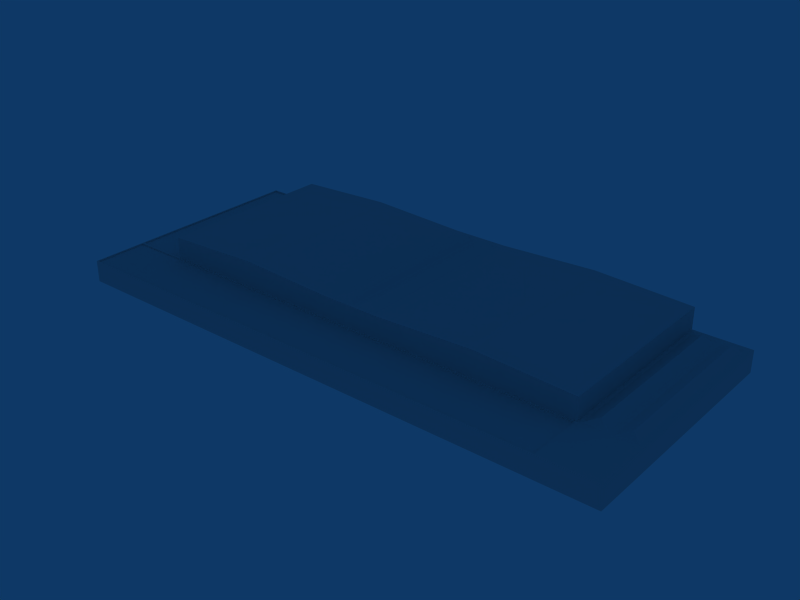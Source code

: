 # Source: ebbr_building_ref_049.blend  (saved by Blender 2.79.0; exported with 4.5.12 LTS)
import bpy
from mathutils import Matrix  # noqa: F401  (used for matrix-valued properties, if any)

bpy.ops.wm.read_factory_settings(use_empty=True)
scene = bpy.context.scene
scene.name = 'Scene'

# ---- collections
col_collection_1 = bpy.data.collections.new('Collection 1'); scene.collection.children.link(col_collection_1)
col_collection_2 = bpy.data.collections.new('Collection 2'); scene.collection.children.link(col_collection_2)

# ---- materials (node trees are filled in below, after node groups)
mat_door = bpy.data.materials.new('Door')
mat_door.alpha_threshold = 0.0
mat_door.roughness = 0.5
mat_material = bpy.data.materials.new('Material')
mat_material.alpha_threshold = 0.0
mat_material.roughness = 0.5

# ---- material node trees

# ---- world
world_world = bpy.data.worlds.new('World'); scene.world = world_world
world_world.color = (0.05656, 0.2208, 0.4)
world_world.use_sun_shadow = False
world_world.sun_shadow_jitter_overblur = 0.0
world_world.cycles.sampling_method = 'NONE'
world_world.cycles.sample_map_resolution = 256

# ---- meshes
me_cube_028 = bpy.data.meshes.new('Cube.028')
me_cube_028.from_pydata([(46.24, 34.47, -1.0), (46.24, 34.47, 8.0), (46.24, 34.67, 8.0), (46.24, 34.67, -1.0), (50.49, 34.47, -1.0), (50.49, 34.47, 8.0), (50.49, 34.67, 8.0), (50.49, 34.67, -1.0)], [], [(0, 4, 5, 1), (6, 2, 1, 5), (7, 3, 2, 6), (7, 6, 5, 4), (0, 1, 2, 3)])
_uv = me_cube_028.uv_layers.new(name='UVTex')
_uv.uv.foreach_set('vector', [0.0, 0.007812, 0.5, 0.007812, 0.5, 1.0, 0.0, 1.0, 0.03906, 0.08594, 0.4688, 0.08594, 0.4688, 0.1172, 0.03906, 0.1172, 0.0, 0.007812, 0.5, 0.007812, 0.5, 1.0, 0.0, 1.0, 0.03906, 0.08594, 0.4688, 0.08594, 0.4688, 0.1172, 0.03906, 0.1172, 0.03906, 0.08594, 0.4688, 0.08594, 0.4688, 0.1172, 0.03906, 0.1172])
me_cube_028.materials.append(mat_door)
me_cube_028.use_remesh_preserve_volume = False
me_cube_028.use_remesh_preserve_attributes = False
me_cube_028.use_mirror_vertex_groups = False
me_cube_028.update()
me_cube_027 = bpy.data.meshes.new('Cube.027')
me_cube_027.from_pydata([(46.24, 34.47, -1.0), (46.24, 34.47, 8.0), (46.24, 34.67, 8.0), (46.24, 34.67, -1.0), (50.49, 34.47, -1.0), (50.49, 34.47, 8.0), (50.49, 34.67, 8.0), (50.49, 34.67, -1.0)], [], [(0, 4, 5, 1), (6, 2, 1, 5), (7, 3, 2, 6), (7, 6, 5, 4), (0, 1, 2, 3)])
_uv = me_cube_027.uv_layers.new(name='UVTex')
_uv.uv.foreach_set('vector', [0.0, 0.007812, 0.5, 0.007812, 0.5, 1.0, 0.0, 1.0, 0.03906, 0.08594, 0.4688, 0.08594, 0.4688, 0.1172, 0.03906, 0.1172, 0.0, 0.007812, 0.5, 0.007812, 0.5, 1.0, 0.0, 1.0, 0.03906, 0.08594, 0.4688, 0.08594, 0.4688, 0.1172, 0.03906, 0.1172, 0.03906, 0.08594, 0.4688, 0.08594, 0.4688, 0.1172, 0.03906, 0.1172])
me_cube_027.materials.append(mat_door)
me_cube_027.use_remesh_preserve_volume = False
me_cube_027.use_remesh_preserve_attributes = False
me_cube_027.use_mirror_vertex_groups = False
me_cube_027.update()
me_cube_003 = bpy.data.meshes.new('Cube.003')
me_cube_003.from_pydata([(-61.99, 20.0, -6.0), (-61.99, -20.0, -6.0), (-66.99, -20.0, -6.0), (-66.99, 20.0, -6.0), (-64.49, 18.0, -5.0), (-64.49, -20.0, -5.0), (-55.74, 20.0, -6.0), (-55.74, -20.0, -6.0), (-60.74, -20.0, -6.0), (-60.74, 20.0, -6.0), (-58.24, 18.0, -5.0), (-58.24, -20.0, -5.0), (2.5, 20.0, -1.0), (2.5, -20.0, -1.0), (-2.5, -20.0, -1.0), (-2.5, 20.0, -1.0), (7.153e-07, 18.0, 0.0), (-1.192e-06, -20.0, 0.0), (-3.392, 20.0, -1.0), (-3.392, -20.0, -1.0), (-8.392, -20.0, -1.0), (-8.392, 20.0, -1.0), (-5.892, 18.0, -9.537e-07), (-5.892, -20.0, -9.537e-07)], [], [(0, 4, 5, 1), (1, 5, 2), (2, 5, 4, 3), (4, 0, 3), (6, 10, 11, 7), (7, 11, 8), (8, 11, 10, 9), (10, 6, 9), (12, 16, 17, 13), (13, 17, 14), (14, 17, 16, 15), (16, 12, 15), (18, 22, 23, 19), (19, 23, 20), (20, 23, 22, 21), (22, 18, 21)])
_uv = me_cube_003.uv_layers.new(name='UVTex')
_uv.uv.foreach_set('vector', [0.2969, 0.04688, 0.4531, 0.04688, 0.4531, 0.2031, 0.2969, 0.2031, 0.2969, 0.04688, 0.4531, 0.04688, 0.4531, 0.2031, 0.2969, 0.04688, 0.4531, 0.04688, 0.4531, 0.2031, 0.2969, 0.2031, 0.2969, 0.04688, 0.4531, 0.04688, 0.4531, 0.2031, 0.2969, 0.04688, 0.4531, 0.04688, 0.4531, 0.2031, 0.2969, 0.2031, 0.2969, 0.04688, 0.4531, 0.04688, 0.4531, 0.2031, 0.2969, 0.04688, 0.4531, 0.04688, 0.4531, 0.2031, 0.2969, 0.2031, 0.2969, 0.04688, 0.4531, 0.04688, 0.4531, 0.2031, 0.2969, 0.04688, 0.4531, 0.04688, 0.4531, 0.2031, 0.2969, 0.2031, 0.2969, 0.04688, 0.4531, 0.04688, 0.4531, 0.2031, 0.2969, 0.04688, 0.4531, 0.04688, 0.4531, 0.2031, 0.2969, 0.2031, 0.2969, 0.04688, 0.4531, 0.04688, 0.4531, 0.2031, 0.2969, 0.04688, 0.4531, 0.04688, 0.4531, 0.2031, 0.2969, 0.2031, 0.2969, 0.04688, 0.4531, 0.04688, 0.4531, 0.2031, 0.2969, 0.04688, 0.4531, 0.04688, 0.4531, 0.2031, 0.2969, 0.2031, 0.2969, 0.04688, 0.4531, 0.04688, 0.4531, 0.2031])
me_cube_003.materials.append(mat_material)
me_cube_003.use_remesh_preserve_volume = False
me_cube_003.use_remesh_preserve_attributes = False
me_cube_003.use_mirror_vertex_groups = False
me_cube_003.update()
me_cube_023 = bpy.data.meshes.new('Cube.023')
me_cube_023.from_pydata([(12.27, 34.47, -1.0), (16.52, 34.47, -1.0), (12.27, 34.47, 8.0), (16.52, 34.47, 8.0), (12.27, 34.67, 8.0), (16.52, 34.67, 8.0), (12.27, 34.67, -1.0), (16.52, 34.67, -1.0)], [], [(0, 1, 3, 2), (5, 4, 2, 3), (7, 6, 4, 5), (0, 2, 4, 6), (1, 7, 5, 3)])
_uv = me_cube_023.uv_layers.new(name='UVTex')
_uv.uv.foreach_set('vector', [0.0, 0.007812, 0.5, 0.007812, 0.5, 1.0, 0.0, 1.0, 0.03906, 0.08594, 0.4688, 0.08594, 0.4688, 0.1172, 0.03906, 0.1172, 0.0, 0.007812, 0.5, 0.007812, 0.5, 1.0, 0.0, 1.0, 0.03906, 0.08594, 0.4688, 0.08594, 0.4688, 0.1172, 0.03906, 0.1172, 0.03906, 0.08594, 0.4688, 0.08594, 0.4688, 0.1172, 0.03906, 0.1172])
me_cube_023.materials.append(mat_door)
me_cube_023.use_remesh_preserve_volume = False
me_cube_023.use_remesh_preserve_attributes = False
me_cube_023.use_mirror_vertex_groups = False
me_cube_023.update()
me_cube_022 = bpy.data.meshes.new('Cube.022')
me_cube_022.from_pydata([(16.52, 34.47, -1.0), (20.77, 34.47, -1.0), (16.52, 34.47, 8.0), (20.77, 34.47, 8.0), (16.52, 34.67, 8.0), (20.77, 34.67, 8.0), (16.52, 34.67, -1.0), (20.77, 34.67, -1.0)], [], [(0, 1, 3, 2), (5, 4, 2, 3), (7, 6, 4, 5), (0, 2, 4, 6), (1, 7, 5, 3)])
_uv = me_cube_022.uv_layers.new(name='UVTex')
_uv.uv.foreach_set('vector', [0.0, 0.007812, 0.5, 0.007812, 0.5, 1.0, 0.0, 1.0, 0.03906, 0.08594, 0.4688, 0.08594, 0.4688, 0.1172, 0.03906, 0.1172, 0.0, 0.007812, 0.5, 0.007812, 0.5, 1.0, 0.0, 1.0, 0.03906, 0.08594, 0.4688, 0.08594, 0.4688, 0.1172, 0.03906, 0.1172, 0.03906, 0.08594, 0.4688, 0.08594, 0.4688, 0.1172, 0.03906, 0.1172])
me_cube_022.materials.append(mat_door)
me_cube_022.use_remesh_preserve_volume = False
me_cube_022.use_remesh_preserve_attributes = False
me_cube_022.use_mirror_vertex_groups = False
me_cube_022.update()
me_cube_021 = bpy.data.meshes.new('Cube.021')
me_cube_021.from_pydata([(20.77, 34.47, -1.0), (25.01, 34.47, -1.0), (20.77, 34.47, 8.0), (25.01, 34.47, 8.0), (20.77, 34.67, 8.0), (25.01, 34.67, 8.0), (20.77, 34.67, -1.0), (25.01, 34.67, -1.0)], [], [(0, 1, 3, 2), (5, 4, 2, 3), (7, 6, 4, 5), (0, 2, 4, 6), (1, 7, 5, 3)])
_uv = me_cube_021.uv_layers.new(name='UVTex')
_uv.uv.foreach_set('vector', [0.0, 0.007812, 0.5, 0.007812, 0.5, 1.0, 0.0, 1.0, 0.03906, 0.08594, 0.4688, 0.08594, 0.4688, 0.1172, 0.03906, 0.1172, 0.0, 0.007812, 0.5, 0.007812, 0.5, 1.0, 0.0, 1.0, 0.03906, 0.08594, 0.4688, 0.08594, 0.4688, 0.1172, 0.03906, 0.1172, 0.03906, 0.08594, 0.4688, 0.08594, 0.4688, 0.1172, 0.03906, 0.1172])
me_cube_021.materials.append(mat_door)
me_cube_021.use_remesh_preserve_volume = False
me_cube_021.use_remesh_preserve_attributes = False
me_cube_021.use_mirror_vertex_groups = False
me_cube_021.update()
me_cube_020 = bpy.data.meshes.new('Cube.020')
me_cube_020.from_pydata([(25.01, 34.47, -1.0), (29.26, 34.47, -1.0), (25.01, 34.47, 8.0), (29.26, 34.47, 8.0), (25.01, 34.67, 8.0), (29.26, 34.67, 8.0), (25.01, 34.67, -1.0), (29.26, 34.67, -1.0)], [], [(0, 1, 3, 2), (5, 4, 2, 3), (7, 6, 4, 5), (0, 2, 4, 6), (1, 7, 5, 3)])
_uv = me_cube_020.uv_layers.new(name='UVTex')
_uv.uv.foreach_set('vector', [0.0, 0.007812, 0.5, 0.007812, 0.5, 1.0, 0.0, 1.0, 0.03906, 0.08594, 0.4688, 0.08594, 0.4688, 0.1172, 0.03906, 0.1172, 0.0, 0.007812, 0.5, 0.007812, 0.5, 1.0, 0.0, 1.0, 0.03906, 0.08594, 0.4688, 0.08594, 0.4688, 0.1172, 0.03906, 0.1172, 0.03906, 0.08594, 0.4688, 0.08594, 0.4688, 0.1172, 0.03906, 0.1172])
me_cube_020.materials.append(mat_door)
me_cube_020.use_remesh_preserve_volume = False
me_cube_020.use_remesh_preserve_attributes = False
me_cube_020.use_mirror_vertex_groups = False
me_cube_020.update()
me_cube_019 = bpy.data.meshes.new('Cube.019')
me_cube_019.from_pydata([(29.26, 34.47, -1.0), (33.5, 34.47, -1.0), (29.26, 34.47, 8.0), (33.5, 34.47, 8.0), (29.26, 34.67, 8.0), (33.5, 34.67, 8.0), (29.26, 34.67, -1.0), (33.5, 34.67, -1.0)], [], [(0, 1, 3, 2), (5, 4, 2, 3), (7, 6, 4, 5), (0, 2, 4, 6), (1, 7, 5, 3)])
_uv = me_cube_019.uv_layers.new(name='UVTex')
_uv.uv.foreach_set('vector', [0.0, 0.007812, 0.5, 0.007812, 0.5, 1.0, 0.0, 1.0, 0.03906, 0.08594, 0.4688, 0.08594, 0.4688, 0.1172, 0.03906, 0.1172, 0.0, 0.007812, 0.5, 0.007812, 0.5, 1.0, 0.0, 1.0, 0.03906, 0.08594, 0.4688, 0.08594, 0.4688, 0.1172, 0.03906, 0.1172, 0.03906, 0.08594, 0.4688, 0.08594, 0.4688, 0.1172, 0.03906, 0.1172])
me_cube_019.materials.append(mat_door)
me_cube_019.use_remesh_preserve_volume = False
me_cube_019.use_remesh_preserve_attributes = False
me_cube_019.use_mirror_vertex_groups = False
me_cube_019.update()
me_cube_018 = bpy.data.meshes.new('Cube.018')
me_cube_018.from_pydata([(33.5, 34.47, -1.0), (37.75, 34.47, -1.0), (33.5, 34.47, 8.0), (37.75, 34.47, 8.0), (33.5, 34.67, 8.0), (37.75, 34.67, 8.0), (33.5, 34.67, -1.0), (37.75, 34.67, -1.0)], [], [(0, 1, 3, 2), (5, 4, 2, 3), (7, 6, 4, 5), (0, 2, 4, 6), (1, 7, 5, 3)])
_uv = me_cube_018.uv_layers.new(name='UVTex')
_uv.uv.foreach_set('vector', [0.0, 0.007812, 0.5, 0.007812, 0.5, 1.0, 0.0, 1.0, 0.03906, 0.08594, 0.4688, 0.08594, 0.4688, 0.1172, 0.03906, 0.1172, 0.0, 0.007812, 0.5, 0.007812, 0.5, 1.0, 0.0, 1.0, 0.03906, 0.08594, 0.4688, 0.08594, 0.4688, 0.1172, 0.03906, 0.1172, 0.03906, 0.08594, 0.4688, 0.08594, 0.4688, 0.1172, 0.03906, 0.1172])
me_cube_018.materials.append(mat_door)
me_cube_018.use_remesh_preserve_volume = False
me_cube_018.use_remesh_preserve_attributes = False
me_cube_018.use_mirror_vertex_groups = False
me_cube_018.update()
me_cube_017 = bpy.data.meshes.new('Cube.017')
me_cube_017.from_pydata([(37.75, 34.47, -1.0), (42.0, 34.47, -1.0), (37.75, 34.47, 8.0), (42.0, 34.47, 8.0), (37.75, 34.67, 8.0), (42.0, 34.67, 8.0), (37.75, 34.67, -1.0), (42.0, 34.67, -1.0)], [], [(0, 1, 3, 2), (5, 4, 2, 3), (7, 6, 4, 5), (0, 2, 4, 6), (1, 7, 5, 3)])
_uv = me_cube_017.uv_layers.new(name='UVTex')
_uv.uv.foreach_set('vector', [0.0, 0.007812, 0.5, 0.007812, 0.5, 1.0, 0.0, 1.0, 0.03906, 0.08594, 0.4688, 0.08594, 0.4688, 0.1172, 0.03906, 0.1172, 0.0, 0.007812, 0.5, 0.007812, 0.5, 1.0, 0.0, 1.0, 0.03906, 0.08594, 0.4688, 0.08594, 0.4688, 0.1172, 0.03906, 0.1172, 0.03906, 0.08594, 0.4688, 0.08594, 0.4688, 0.1172, 0.03906, 0.1172])
me_cube_017.materials.append(mat_door)
me_cube_017.use_remesh_preserve_volume = False
me_cube_017.use_remesh_preserve_attributes = False
me_cube_017.use_mirror_vertex_groups = False
me_cube_017.update()
me_cube_016 = bpy.data.meshes.new('Cube.016')
me_cube_016.from_pydata([(42.0, 34.47, -1.0), (46.24, 34.47, -1.0), (42.0, 34.47, 8.0), (46.24, 34.47, 8.0), (42.0, 34.67, 8.0), (46.24, 34.67, 8.0), (42.0, 34.67, -1.0), (46.24, 34.67, -1.0)], [], [(0, 1, 3, 2), (5, 4, 2, 3), (7, 6, 4, 5), (0, 2, 4, 6), (1, 7, 5, 3)])
_uv = me_cube_016.uv_layers.new(name='UVTex')
_uv.uv.foreach_set('vector', [0.0, 0.007812, 0.5, 0.007812, 0.5, 1.0, 0.0, 1.0, 0.03906, 0.08594, 0.4688, 0.08594, 0.4688, 0.1172, 0.03906, 0.1172, 0.0, 0.007812, 0.5, 0.007812, 0.5, 1.0, 0.0, 1.0, 0.03906, 0.08594, 0.4688, 0.08594, 0.4688, 0.1172, 0.03906, 0.1172, 0.03906, 0.08594, 0.4688, 0.08594, 0.4688, 0.1172, 0.03906, 0.1172])
me_cube_016.materials.append(mat_door)
me_cube_016.use_remesh_preserve_volume = False
me_cube_016.use_remesh_preserve_attributes = False
me_cube_016.use_mirror_vertex_groups = False
me_cube_016.update()
me_cube_015 = bpy.data.meshes.new('Cube.015')
me_cube_015.from_pydata([(46.24, 34.47, -1.0), (46.24, 34.47, 8.0), (46.24, 34.67, 8.0), (46.24, 34.67, -1.0), (50.49, 34.47, -1.0), (50.49, 34.47, 8.0), (50.49, 34.67, 8.0), (50.49, 34.67, -1.0)], [], [(0, 4, 5, 1), (6, 2, 1, 5), (7, 3, 2, 6), (7, 6, 5, 4), (0, 1, 2, 3)])
_uv = me_cube_015.uv_layers.new(name='UVTex')
_uv.uv.foreach_set('vector', [0.0, 0.007812, 0.5, 0.007812, 0.5, 1.0, 0.0, 1.0, 0.03906, 0.08594, 0.4688, 0.08594, 0.4688, 0.1172, 0.03906, 0.1172, 0.0, 0.007812, 0.5, 0.007812, 0.5, 1.0, 0.0, 1.0, 0.03906, 0.08594, 0.4688, 0.08594, 0.4688, 0.1172, 0.03906, 0.1172, 0.03906, 0.08594, 0.4688, 0.08594, 0.4688, 0.1172, 0.03906, 0.1172])
me_cube_015.materials.append(mat_door)
me_cube_015.use_remesh_preserve_volume = False
me_cube_015.use_remesh_preserve_attributes = False
me_cube_015.use_mirror_vertex_groups = False
me_cube_015.update()
me_cube_012 = bpy.data.meshes.new('Cube.012')
me_cube_012.from_pydata([(46.24, 34.47, -1.0), (46.24, 34.47, 8.0), (46.24, 34.67, 8.0), (46.24, 34.67, -1.0), (50.49, 34.47, -1.0), (50.49, 34.47, 8.0), (50.49, 34.67, 8.0), (50.49, 34.67, -1.0)], [], [(0, 4, 5, 1), (6, 2, 1, 5), (7, 3, 2, 6), (7, 6, 5, 4), (0, 1, 2, 3)])
_uv = me_cube_012.uv_layers.new(name='UVTex')
_uv.uv.foreach_set('vector', [0.5, 0.007812, 1.0, 0.007812, 1.0, 1.0, 0.5, 1.0, 0.5469, 0.08594, 0.9766, 0.08594, 0.9766, 0.1172, 0.5469, 0.1172, 0.5, 0.007812, 1.0, 0.007812, 1.0, 1.0, 0.5, 1.0, 0.5469, 0.08594, 0.9766, 0.08594, 0.9766, 0.1172, 0.5469, 0.1172, 0.5469, 0.08594, 0.9766, 0.08594, 0.9766, 0.1172, 0.5469, 0.1172])
me_cube_012.materials.append(mat_door)
me_cube_012.use_remesh_preserve_volume = False
me_cube_012.use_remesh_preserve_attributes = False
me_cube_012.use_mirror_vertex_groups = False
me_cube_012.update()
me_cube_011 = bpy.data.meshes.new('Cube.011')
me_cube_011.from_pydata([(42.0, 34.47, -1.0), (46.24, 34.47, -1.0), (42.0, 34.47, 8.0), (46.24, 34.47, 8.0), (42.0, 34.67, 8.0), (46.24, 34.67, 8.0), (42.0, 34.67, -1.0), (46.24, 34.67, -1.0)], [], [(0, 1, 3, 2), (5, 4, 2, 3), (7, 6, 4, 5), (0, 2, 4, 6), (1, 7, 5, 3)])
_uv = me_cube_011.uv_layers.new(name='UVTex')
_uv.uv.foreach_set('vector', [0.5, 0.007812, 1.0, 0.007812, 1.0, 1.0, 0.5, 1.0, 0.5391, 0.08594, 0.9688, 0.08594, 0.9688, 0.1172, 0.5391, 0.1172, 0.5, 0.007812, 1.0, 0.007812, 1.0, 1.0, 0.5, 1.0, 0.5391, 0.08594, 0.9688, 0.08594, 0.9688, 0.1172, 0.5391, 0.1172, 0.5391, 0.08594, 0.9688, 0.08594, 0.9688, 0.1172, 0.5391, 0.1172])
me_cube_011.materials.append(mat_door)
me_cube_011.use_remesh_preserve_volume = False
me_cube_011.use_remesh_preserve_attributes = False
me_cube_011.use_mirror_vertex_groups = False
me_cube_011.update()
me_cube_010 = bpy.data.meshes.new('Cube.010')
me_cube_010.from_pydata([(37.75, 34.47, -1.0), (42.0, 34.47, -1.0), (37.75, 34.47, 8.0), (42.0, 34.47, 8.0), (37.75, 34.67, 8.0), (42.0, 34.67, 8.0), (37.75, 34.67, -1.0), (42.0, 34.67, -1.0)], [], [(0, 1, 3, 2), (5, 4, 2, 3), (7, 6, 4, 5), (0, 2, 4, 6), (1, 7, 5, 3)])
_uv = me_cube_010.uv_layers.new(name='UVTex')
_uv.uv.foreach_set('vector', [0.5, 0.007812, 1.0, 0.007812, 1.0, 1.0, 0.5, 1.0, 0.5469, 0.08594, 0.9766, 0.08594, 0.9766, 0.1172, 0.5469, 0.1172, 0.5, 0.007812, 1.0, 0.007812, 1.0, 1.0, 0.5, 1.0, 0.5469, 0.08594, 0.9766, 0.08594, 0.9766, 0.1172, 0.5469, 0.1172, 0.5469, 0.08594, 0.9766, 0.08594, 0.9766, 0.1172, 0.5469, 0.1172])
me_cube_010.materials.append(mat_door)
me_cube_010.use_remesh_preserve_volume = False
me_cube_010.use_remesh_preserve_attributes = False
me_cube_010.use_mirror_vertex_groups = False
me_cube_010.update()
me_cube_009 = bpy.data.meshes.new('Cube.009')
me_cube_009.from_pydata([(33.5, 34.47, -1.0), (37.75, 34.47, -1.0), (33.5, 34.47, 8.0), (37.75, 34.47, 8.0), (33.5, 34.67, 8.0), (37.75, 34.67, 8.0), (33.5, 34.67, -1.0), (37.75, 34.67, -1.0)], [], [(0, 1, 3, 2), (5, 4, 2, 3), (7, 6, 4, 5), (0, 2, 4, 6), (1, 7, 5, 3)])
_uv = me_cube_009.uv_layers.new(name='UVTex')
_uv.uv.foreach_set('vector', [0.5, 0.007812, 1.0, 0.007812, 1.0, 1.0, 0.5, 1.0, 0.5469, 0.08594, 0.9766, 0.08594, 0.9766, 0.1172, 0.5469, 0.1172, 0.5, 0.007812, 1.0, 0.007812, 1.0, 1.0, 0.5, 1.0, 0.5469, 0.08594, 0.9766, 0.08594, 0.9766, 0.1172, 0.5469, 0.1172, 0.5469, 0.08594, 0.9766, 0.08594, 0.9766, 0.1172, 0.5469, 0.1172])
me_cube_009.materials.append(mat_door)
me_cube_009.use_remesh_preserve_volume = False
me_cube_009.use_remesh_preserve_attributes = False
me_cube_009.use_mirror_vertex_groups = False
me_cube_009.update()
me_cube_008 = bpy.data.meshes.new('Cube.008')
me_cube_008.from_pydata([(29.26, 34.47, -1.0), (33.5, 34.47, -1.0), (29.26, 34.47, 8.0), (33.5, 34.47, 8.0), (29.26, 34.67, 8.0), (33.5, 34.67, 8.0), (29.26, 34.67, -1.0), (33.5, 34.67, -1.0)], [], [(0, 1, 3, 2), (5, 4, 2, 3), (7, 6, 4, 5), (0, 2, 4, 6), (1, 7, 5, 3)])
_uv = me_cube_008.uv_layers.new(name='UVTex')
_uv.uv.foreach_set('vector', [0.0, 0.007812, 0.5, 0.007812, 0.5, 1.0, 0.0, 1.0, 0.03906, 0.08594, 0.4688, 0.08594, 0.4688, 0.1172, 0.03906, 0.1172, 0.0, 0.007812, 0.5, 0.007812, 0.5, 1.0, 0.0, 1.0, 0.03906, 0.08594, 0.4688, 0.08594, 0.4688, 0.1172, 0.03906, 0.1172, 0.03906, 0.08594, 0.4688, 0.08594, 0.4688, 0.1172, 0.03906, 0.1172])
me_cube_008.materials.append(mat_door)
me_cube_008.use_remesh_preserve_volume = False
me_cube_008.use_remesh_preserve_attributes = False
me_cube_008.use_mirror_vertex_groups = False
me_cube_008.update()
me_cube_007 = bpy.data.meshes.new('Cube.007')
me_cube_007.from_pydata([(25.01, 34.47, -1.0), (29.26, 34.47, -1.0), (25.01, 34.47, 8.0), (29.26, 34.47, 8.0), (25.01, 34.67, 8.0), (29.26, 34.67, 8.0), (25.01, 34.67, -1.0), (29.26, 34.67, -1.0)], [], [(0, 1, 3, 2), (5, 4, 2, 3), (7, 6, 4, 5), (0, 2, 4, 6), (1, 7, 5, 3)])
_uv = me_cube_007.uv_layers.new(name='UVTex')
_uv.uv.foreach_set('vector', [0.0, 0.007812, 0.5, 0.007812, 0.5, 1.0, 0.0, 1.0, 0.03906, 0.08594, 0.4688, 0.08594, 0.4688, 0.1172, 0.03906, 0.1172, 0.0, 0.007812, 0.5, 0.007812, 0.5, 1.0, 0.0, 1.0, 0.03906, 0.08594, 0.4688, 0.08594, 0.4688, 0.1172, 0.03906, 0.1172, 0.03906, 0.08594, 0.4688, 0.08594, 0.4688, 0.1172, 0.03906, 0.1172])
me_cube_007.materials.append(mat_door)
me_cube_007.use_remesh_preserve_volume = False
me_cube_007.use_remesh_preserve_attributes = False
me_cube_007.use_mirror_vertex_groups = False
me_cube_007.update()
me_cube_006 = bpy.data.meshes.new('Cube.006')
me_cube_006.from_pydata([(20.77, 34.47, -1.0), (25.01, 34.47, -1.0), (20.77, 34.47, 8.0), (25.01, 34.47, 8.0), (20.77, 34.67, 8.0), (25.01, 34.67, 8.0), (20.77, 34.67, -1.0), (25.01, 34.67, -1.0)], [], [(0, 1, 3, 2), (5, 4, 2, 3), (7, 6, 4, 5), (0, 2, 4, 6), (1, 7, 5, 3)])
_uv = me_cube_006.uv_layers.new(name='UVTex')
_uv.uv.foreach_set('vector', [0.0, 0.007812, 0.5, 0.007812, 0.5, 1.0, 0.0, 1.0, 0.03906, 0.08594, 0.4688, 0.08594, 0.4688, 0.1172, 0.03906, 0.1172, 0.0, 0.007812, 0.5, 0.007812, 0.5, 1.0, 0.0, 1.0, 0.03906, 0.08594, 0.4688, 0.08594, 0.4688, 0.1172, 0.03906, 0.1172, 0.03906, 0.08594, 0.4688, 0.08594, 0.4688, 0.1172, 0.03906, 0.1172])
me_cube_006.materials.append(mat_door)
me_cube_006.use_remesh_preserve_volume = False
me_cube_006.use_remesh_preserve_attributes = False
me_cube_006.use_mirror_vertex_groups = False
me_cube_006.update()
me_cube_005 = bpy.data.meshes.new('Cube.005')
me_cube_005.from_pydata([(16.52, 34.47, -1.0), (20.77, 34.47, -1.0), (16.52, 34.47, 8.0), (20.77, 34.47, 8.0), (16.52, 34.67, 8.0), (20.77, 34.67, 8.0), (16.52, 34.67, -1.0), (20.77, 34.67, -1.0)], [], [(0, 1, 3, 2), (5, 4, 2, 3), (7, 6, 4, 5), (0, 2, 4, 6), (1, 7, 5, 3)])
_uv = me_cube_005.uv_layers.new(name='UVTex')
_uv.uv.foreach_set('vector', [0.0, 0.007812, 0.5, 0.007812, 0.5, 1.0, 0.0, 1.0, 0.03906, 0.08594, 0.4688, 0.08594, 0.4688, 0.1172, 0.03906, 0.1172, 0.0, 0.007812, 0.5, 0.007812, 0.5, 1.0, 0.0, 1.0, 0.03906, 0.08594, 0.4688, 0.08594, 0.4688, 0.1172, 0.03906, 0.1172, 0.03906, 0.08594, 0.4688, 0.08594, 0.4688, 0.1172, 0.03906, 0.1172])
me_cube_005.materials.append(mat_door)
me_cube_005.use_remesh_preserve_volume = False
me_cube_005.use_remesh_preserve_attributes = False
me_cube_005.use_mirror_vertex_groups = False
me_cube_005.update()
me_cube_004 = bpy.data.meshes.new('Cube.004')
me_cube_004.from_pydata([(12.27, 34.47, -1.0), (16.52, 34.47, -1.0), (12.27, 34.47, 8.0), (16.52, 34.47, 8.0), (12.27, 34.67, 8.0), (16.52, 34.67, 8.0), (12.27, 34.67, -1.0), (16.52, 34.67, -1.0)], [], [(0, 1, 3, 2), (5, 4, 2, 3), (7, 6, 4, 5), (0, 2, 4, 6), (1, 7, 5, 3)])
_uv = me_cube_004.uv_layers.new(name='UVTex')
_uv.uv.foreach_set('vector', [0.0, 0.007812, 0.5, 0.007812, 0.5, 1.0, 0.0, 1.0, 0.03906, 0.08594, 0.4688, 0.08594, 0.4688, 0.1172, 0.03906, 0.1172, 0.0, 0.007812, 0.5, 0.007812, 0.5, 1.0, 0.0, 1.0, 0.03906, 0.08594, 0.4688, 0.08594, 0.4688, 0.1172, 0.03906, 0.1172, 0.03906, 0.08594, 0.4688, 0.08594, 0.4688, 0.1172, 0.03906, 0.1172])
me_cube_004.materials.append(mat_door)
me_cube_004.use_remesh_preserve_volume = False
me_cube_004.use_remesh_preserve_attributes = False
me_cube_004.use_mirror_vertex_groups = False
me_cube_004.update()
me_cube_001 = bpy.data.meshes.new('Cube.001')
me_cube_001.from_pydata([(-52.01, 34.67, 9.0), (-52.01, 34.67, 8.0), (-52.01, 34.67, -1.0), (-6.51, 34.67, -1.0), (-50.49, 34.67, 9.0), (-8.026, 34.67, 9.0), (-50.49, 34.67, 8.0), (-8.026, 34.67, 8.0), (-50.49, 34.67, -1.0), (-8.026, 34.67, -1.0), (-50.49, 33.37, 8.0), (-8.026, 33.37, 8.0), (-50.49, 33.37, -1.0), (-8.026, 33.37, -1.0), (6.51, 34.67, 9.0), (6.51, 34.67, 8.0), (6.51, 34.67, -1.0), (52.01, 34.67, 9.0), (52.01, 34.67, 8.0), (52.01, 34.67, -1.0), (8.026, 34.67, 9.0), (50.49, 34.67, 9.0), (8.026, 34.67, 8.0), (50.49, 34.67, 8.0), (8.026, 34.67, -1.0), (50.49, 34.67, -1.0), (8.026, 33.37, 8.0), (50.49, 33.37, 8.0), (8.026, 33.37, -1.0), (50.49, 33.37, -1.0), (-6.51, 34.67, 9.0), (-6.51, 34.67, 8.0), (-5.425, 34.67, 9.0), (5.425, 34.67, 9.0), (5.425, 34.67, 8.0), (-5.425, 34.67, 8.0), (5.425, 34.67, -1.0), (-5.425, 34.67, -1.0), (5.425, 33.37, -1.0), (5.425, 33.37, 8.0), (-5.425, 33.37, -1.0), (-5.425, 33.37, 8.0), (-65.01, 34.67, -1.0), (65.01, 34.67, -1.0), (65.01, -21.33, -1.0), (-65.01, -21.33, -1.0), (-65.01, 34.67, 4.0), (65.01, 34.67, 4.0), (65.01, -21.33, 4.0), (-65.01, -21.33, 4.0), (52.01, -21.33, -1.0), (-52.01, -21.33, -1.0), (-52.01, 34.67, 4.0), (52.01, 34.67, 4.0), (52.01, -21.33, 4.0), (-52.01, -21.33, 4.0), (65.01, -8.333, -1.0), (-65.01, -8.333, -1.0), (65.01, -8.333, 4.0), (-65.01, -8.333, 4.0), (-52.01, -8.333, 4.0), (52.01, -8.333, 4.0), (-52.01, -8.333, 9.0), (52.01, -8.333, 9.0), (6.51, -21.33, -1.0), (-6.51, -21.33, -1.0), (6.51, -21.33, 4.0), (-6.51, -21.33, 4.0), (-6.51, -8.333, 4.0), (6.51, -8.333, 4.0), (-6.51, -8.333, 9.0), (6.51, -8.333, 9.0), (29.26, -21.33, -1.0), (29.26, -21.33, 4.0), (29.26, -8.333, 4.0), (29.26, -8.333, 9.0), (29.26, 34.67, 9.0), (29.26, 34.67, 10.0), (29.26, -8.333, 10.0), (-29.26, -21.33, -1.0), (-29.26, -21.33, 4.0), (-29.26, -8.333, 4.0), (-29.26, -8.333, 9.0), (-29.26, 34.67, 9.0), (-29.26, 34.67, 10.0), (-29.26, -8.333, 10.0), (-64.71, -8.044, 4.0), (-52.3, -8.044, 4.0), (-52.3, 34.38, 4.0), (-64.71, 34.38, 4.0), (-52.3, 34.38, 3.7), (-64.71, 34.38, 3.7), (-64.71, -8.044, 3.7), (-52.3, -8.044, 3.7), (-6.524, -8.636, 4.0), (-29.16, -8.636, 4.0), (-51.79, -8.636, 4.0), (-6.524, -21.03, 4.0), (-29.16, -21.03, 4.0), (-51.79, -21.03, 4.0), (6.43, -8.636, 4.0), (29.06, -8.636, 4.0), (51.7, -8.636, 4.0), (6.43, -21.03, 4.0), (29.06, -21.03, 4.0), (51.7, -21.03, 4.0), (-64.73, -8.636, 4.0), (-64.73, -21.03, 4.0), (-64.73, -21.03, 3.7), (-51.79, -21.03, 3.7), (-64.73, -8.636, 3.7), (51.7, -21.03, 3.7), (51.7, -8.636, 3.7), (-51.79, -8.636, 3.7), (-6.524, -21.03, 3.7), (6.43, -21.03, 3.7), (-6.524, -8.636, 3.7), (6.43, -8.636, 3.7), (29.06, -21.03, 3.7), (29.06, -8.636, 3.7), (-29.16, -21.03, 3.7), (-29.16, -8.636, 3.7)], [], [(0, 4, 6, 1), (4, 5, 7, 6), (5, 30, 31, 7), (1, 6, 8, 2), (7, 31, 3, 9), (6, 7, 11, 10), (8, 6, 10, 12), (7, 9, 13, 11), (14, 20, 22, 15), (20, 21, 23, 22), (21, 17, 18, 23), (15, 22, 24, 16), (23, 18, 19, 25), (22, 23, 27, 26), (24, 22, 26, 28), (23, 25, 29, 27), (30, 32, 35, 31), (32, 33, 34, 35), (33, 14, 15, 34), (31, 35, 37, 3), (34, 15, 16, 36), (34, 36, 38, 39), (37, 35, 41, 40), (35, 34, 39, 41), (41, 39, 38, 40), (2, 42, 46, 52), (53, 47, 43, 19), (48, 54, 50, 44), (55, 49, 45, 51), (47, 58, 56, 43), (58, 48, 44, 56), (42, 57, 59, 46), (57, 45, 49, 59), (48, 58, 61, 54), (58, 47, 53, 61), (61, 53, 17, 63), (62, 0, 52, 60), (66, 67, 65, 64), (68, 69, 71, 70), (14, 30, 70, 71), (54, 73, 72, 50), (73, 66, 64, 72), (69, 74, 75, 71), (74, 61, 63, 75), (17, 76, 77), (76, 14, 77), (71, 75, 78), (75, 63, 78), (17, 77, 78, 63), (77, 14, 71, 78), (67, 80, 79, 65), (80, 55, 51, 79), (60, 81, 82, 62), (81, 68, 70, 82), (30, 83, 84), (83, 0, 84), (62, 82, 85), (82, 70, 85), (30, 84, 85, 70), (84, 0, 62, 85), (59, 60, 87, 86), (60, 52, 88, 87), (46, 59, 86, 89), (52, 46, 89, 88), (88, 89, 91, 90), (89, 86, 92, 91), (87, 88, 90, 93), (86, 87, 93, 92), (93, 90, 91, 92), (68, 81, 95, 94), (81, 60, 96, 95), (80, 67, 97, 98), (55, 80, 98, 99), (74, 69, 100, 101), (61, 74, 101, 102), (66, 73, 104, 103), (73, 54, 105, 104), (69, 68, 94, 100), (67, 66, 103, 97), (60, 59, 106, 96), (54, 61, 102, 105), (59, 49, 107, 106), (49, 55, 99, 107), (107, 99, 109, 108), (106, 107, 108, 110), (105, 102, 112, 111), (96, 106, 110, 113), (97, 103, 115, 114), (100, 94, 116, 117), (104, 105, 111, 118), (103, 104, 118, 115), (102, 101, 119, 112), (101, 100, 117, 119), (99, 98, 120, 109), (98, 97, 114, 120), (95, 96, 113, 121), (94, 95, 121, 116), (109, 113, 110, 108), (117, 116, 114, 115), (112, 119, 118, 111), (119, 117, 115, 118), (116, 121, 120, 114), (121, 113, 109, 120)])
_uv = me_cube_001.uv_layers.new(name='UVTex')
_uv.uv.foreach_set('vector', [0.03125, 0.03125, 0.2188, 0.03125, 0.2188, 0.2188, 0.03125, 0.2188, 0.03125, 0.03125, 0.2188, 0.03125, 0.2188, 0.2188, 0.03125, 0.2188, 0.03125, 0.03125, 0.2188, 0.03125, 0.2188, 0.2188, 0.03125, 0.2188, 0.03125, 0.03125, 0.2188, 0.03125, 0.2188, 0.2188, 0.03125, 0.2188, 0.03125, 0.03125, 0.2188, 0.03125, 0.2188, 0.2188, 0.03125, 0.2188, 0.03125, 0.03125, 0.2188, 0.03125, 0.2188, 0.2188, 0.03125, 0.2188, 0.03125, 0.03125, 0.2188, 0.03125, 0.2188, 0.2188, 0.03125, 0.2188, 0.03125, 0.03125, 0.2188, 0.03125, 0.2188, 0.2188, 0.03125, 0.2188, 0.03125, 0.03125, 0.2188, 0.03125, 0.2188, 0.2188, 0.03125, 0.2188, 0.03125, 0.03125, 0.2188, 0.03125, 0.2188, 0.2188, 0.03125, 0.2188, 0.03125, 0.03125, 0.2188, 0.03125, 0.2188, 0.2188, 0.03125, 0.2188, 0.03125, 0.03125, 0.2188, 0.03125, 0.2188, 0.2188, 0.03125, 0.2188, 0.03125, 0.03125, 0.2188, 0.03125, 0.2188, 0.2188, 0.03125, 0.2188, 0.03125, 0.03125, 0.2188, 0.03125, 0.2188, 0.2188, 0.03125, 0.2188, 0.03125, 0.03125, 0.2188, 0.03125, 0.2188, 0.2188, 0.03125, 0.2188, 0.03125, 0.03125, 0.2188, 0.03125, 0.2188, 0.2188, 0.03125, 0.2188, 0.03125, 0.03125, 0.2188, 0.03125, 0.2188, 0.2188, 0.03125, 0.2188, 0.03125, 0.03125, 0.2188, 0.03125, 0.2188, 0.2188, 0.03125, 0.2188, 0.03125, 0.03125, 0.2188, 0.03125, 0.2188, 0.2188, 0.03125, 0.2188, 0.03125, 0.03125, 0.2188, 0.03125, 0.2188, 0.2188, 0.03125, 0.2188, 0.03125, 0.03125, 0.2188, 0.03125, 0.2188, 0.2188, 0.03125, 0.2188, 0.03125, 0.03125, 0.2188, 0.03125, 0.2188, 0.2188, 0.03125, 0.2188, 0.03125, 0.03125, 0.2188, 0.03125, 0.2188, 0.2188, 0.03125, 0.2188, 0.03125, 0.03125, 0.2188, 0.03125, 0.2188, 0.2188, 0.03125, 0.2188, 0.03125, 0.7812, 0.2188, 0.7812, 0.2188, 0.9688, 0.03125, 0.9688, 0.03125, 0.7812, 0.2188, 0.7812, 0.2188, 0.9688, 0.03125, 0.9688, 0.03125, 0.7812, 0.2188, 0.7812, 0.2188, 0.9688, 0.03125, 0.9688, 0.03125, 0.7812, 0.2188, 0.7812, 0.2188, 0.9688, 0.03125, 0.9688, 0.03125, 0.7812, 0.2188, 0.7812, 0.2188, 0.9688, 0.03125, 0.9688, 0.03125, 0.7812, 0.2188, 0.7812, 0.2188, 0.9688, 0.03125, 0.9688, 0.03125, 0.7812, 0.2188, 0.7812, 0.2188, 0.9688, 0.03125, 0.9688, 0.03125, 0.7812, 0.2188, 0.7812, 0.2188, 0.9688, 0.03125, 0.9688, 0.03125, 0.7812, 0.2188, 0.7812, 0.2188, 0.9688, 0.03125, 0.9688, 0.5469, 0.2812, 0.7344, 0.2812, 0.7344, 0.4688, 0.5469, 0.4688, 0.5469, 0.2812, 0.7344, 0.2812, 0.7344, 0.4688, 0.5469, 0.4688, 0.03125, 0.7812, 0.2188, 0.7812, 0.2188, 0.9688, 0.03125, 0.9688, 0.2188, 0.9688, 0.03125, 0.9688, 0.03125, 0.7812, 0.2188, 0.7812, 0.03125, 0.7812, 0.2188, 0.7812, 0.2188, 0.9688, 0.03125, 0.9688, 0.03125, 0.7812, 0.2188, 0.7812, 0.2188, 0.9688, 0.03125, 0.9688, 0.5469, 0.2812, 0.7344, 0.2812, 0.7344, 0.4688, 0.5469, 0.4688, 0.03125, 0.7812, 0.2188, 0.7812, 0.2188, 0.9688, 0.03125, 0.9688, 0.03125, 0.7812, 0.2188, 0.7812, 0.2188, 0.9688, 0.03125, 0.9688, 0.03125, 0.7812, 0.2188, 0.7812, 0.2188, 0.9688, 0.03125, 0.9688, 0.03125, 0.7812, 0.2188, 0.7812, 0.2188, 0.9688, 0.03125, 0.9688, 0.03125, 0.03125, 0.2188, 0.03125, 0.2188, 0.2188, 0.03125, 0.03125, 0.2188, 0.03125, 0.2188, 0.2188, 0.03125, 0.7812, 0.2188, 0.7812, 0.2188, 0.9688, 0.03125, 0.7812, 0.2188, 0.7812, 0.2188, 0.9688, 0.5469, 0.2812, 0.7344, 0.2812, 0.7344, 0.4688, 0.5469, 0.4688, 0.5469, 0.2812, 0.7344, 0.2812, 0.7344, 0.4688, 0.5469, 0.4688, 0.03125, 0.7812, 0.2188, 0.7812, 0.2188, 0.9688, 0.03125, 0.9688, 0.03125, 0.7812, 0.2188, 0.7812, 0.2188, 0.9688, 0.03125, 0.9688, 0.03125, 0.7812, 0.2188, 0.7812, 0.2188, 0.9688, 0.03125, 0.9688, 0.03125, 0.7812, 0.2188, 0.7812, 0.2188, 0.9688, 0.03125, 0.9688, 0.03125, 0.03125, 0.2188, 0.03125, 0.2188, 0.2188, 0.03125, 0.03125, 0.2188, 0.03125, 0.2188, 0.2188, 0.03125, 0.7812, 0.2188, 0.7812, 0.2188, 0.9688, 0.03125, 0.7812, 0.2188, 0.7812, 0.2188, 0.9688, 0.5469, 0.2812, 0.7344, 0.2812, 0.7344, 0.4688, 0.5469, 0.4688, 0.5469, 0.2812, 0.7344, 0.2812, 0.7344, 0.4688, 0.5469, 0.4688, 0.03125, 0.7812, 0.2188, 0.7812, 0.2188, 0.9688, 0.03125, 0.9688, 0.03125, 0.7812, 0.2188, 0.7812, 0.2188, 0.9688, 0.03125, 0.9688, 0.03125, 0.7812, 0.2188, 0.7812, 0.2188, 0.9688, 0.03125, 0.9688, 0.03125, 0.7812, 0.2188, 0.7812, 0.2188, 0.9688, 0.03125, 0.9688, 0.03125, 0.7812, 0.2188, 0.7812, 0.2188, 0.9688, 0.03125, 0.9688, 0.03125, 0.7812, 0.2188, 0.7812, 0.2188, 0.9688, 0.03125, 0.9688, 0.5469, 0.2812, 0.7344, 0.2812, 0.7344, 0.4688, 0.5469, 0.4688, 0.03125, 0.7812, 0.2188, 0.7812, 0.2188, 0.9688, 0.03125, 0.9688, 0.5469, 0.2812, 0.7344, 0.2812, 0.7344, 0.4688, 0.5469, 0.4688, 0.03125, 0.7812, 0.2188, 0.7812, 0.2188, 0.9688, 0.03125, 0.9688, 0.03125, 0.7812, 0.2188, 0.7812, 0.2188, 0.9688, 0.03125, 0.9688, 0.03125, 0.7812, 0.2188, 0.7812, 0.2188, 0.9688, 0.03125, 0.9688, 0.03125, 0.7812, 0.2188, 0.7812, 0.2188, 0.9688, 0.03125, 0.9688, 0.03125, 0.7812, 0.2188, 0.7812, 0.2188, 0.9688, 0.03125, 0.9688, 0.03125, 0.7812, 0.2188, 0.7812, 0.2188, 0.9688, 0.03125, 0.9688, 0.03125, 0.7812, 0.2188, 0.7812, 0.2188, 0.9688, 0.03125, 0.9688, 0.03125, 0.7812, 0.2188, 0.7812, 0.2188, 0.9688, 0.03125, 0.9688, 0.03125, 0.7812, 0.2188, 0.7812, 0.2188, 0.9688, 0.03125, 0.9688, 0.03125, 0.7812, 0.2188, 0.7812, 0.2188, 0.9688, 0.03125, 0.9688, 0.03125, 0.7812, 0.2188, 0.7812, 0.2188, 0.9688, 0.03125, 0.9688, 0.03125, 0.7812, 0.2188, 0.7812, 0.2188, 0.9688, 0.03125, 0.9688, 0.03125, 0.7812, 0.2188, 0.7812, 0.2188, 0.9688, 0.03125, 0.9688, 0.03125, 0.7812, 0.2188, 0.7812, 0.2188, 0.9688, 0.03125, 0.9688, 0.03125, 0.7812, 0.2188, 0.7812, 0.2188, 0.9688, 0.03125, 0.9688, 0.03125, 0.7812, 0.2188, 0.7812, 0.2188, 0.9688, 0.03125, 0.9688, 0.03125, 0.7812, 0.2188, 0.7812, 0.2188, 0.9688, 0.03125, 0.9688, 0.03125, 0.7812, 0.2188, 0.7812, 0.2188, 0.9688, 0.03125, 0.9688, 0.03125, 0.7812, 0.2188, 0.7812, 0.2188, 0.9688, 0.03125, 0.9688, 0.03125, 0.7812, 0.2188, 0.7812, 0.2188, 0.9688, 0.03125, 0.9688, 0.03125, 0.7812, 0.2188, 0.7812, 0.2188, 0.9688, 0.03125, 0.9688, 0.03125, 0.7812, 0.2188, 0.7812, 0.2188, 0.9688, 0.03125, 0.9688, 0.03125, 0.7812, 0.2188, 0.7812, 0.2188, 0.9688, 0.03125, 0.9688, 0.03125, 0.7812, 0.2188, 0.7812, 0.2188, 0.9688, 0.03125, 0.9688, 0.03125, 0.7812, 0.2188, 0.7812, 0.2188, 0.9688, 0.03125, 0.9688, 0.03125, 0.7812, 0.2188, 0.7812, 0.2188, 0.9688, 0.03125, 0.9688, 0.03125, 0.7812, 0.2188, 0.7812, 0.2188, 0.9688, 0.03125, 0.9688, 0.03125, 0.7812, 0.2188, 0.7812, 0.2188, 0.9688, 0.03125, 0.9688, 0.5469, 0.2812, 0.7344, 0.2812, 0.7344, 0.4688, 0.5469, 0.4688, 0.5469, 0.2812, 0.7344, 0.2812, 0.7344, 0.4688, 0.5469, 0.4688, 0.5469, 0.2812, 0.7344, 0.2812, 0.7344, 0.4688, 0.5469, 0.4688, 0.5469, 0.2812, 0.7344, 0.2812, 0.7344, 0.4688, 0.5469, 0.4688, 0.5469, 0.2812, 0.7344, 0.2812, 0.7344, 0.4688, 0.5469, 0.4688, 0.5469, 0.2812, 0.7344, 0.2812, 0.7344, 0.4688, 0.5469, 0.4688])
me_cube_001.materials.append(mat_material)
me_cube_001.use_remesh_preserve_volume = False
me_cube_001.use_remesh_preserve_attributes = False
me_cube_001.use_mirror_vertex_groups = False
me_cube_001.update()
me_cube_002 = bpy.data.meshes.new('Cube.002')
me_cube_002.from_pydata([(-7.0, 23.37, 0.0), (-7.0, -17.61, 0.0), (-51.0, -17.61, 0.0), (-51.0, 23.37, 0.0), (-7.0, 23.37, 9.7), (-7.0, -17.61, 9.7), (-51.0, -17.61, 9.7), (-51.0, 23.37, 9.7), (-29.26, -17.61, 0.0), (-29.26, -17.61, 10.75), (-29.26, 23.37, 10.75), (-8.026, 23.37, 0.0), (-8.026, 23.37, 9.0), (-50.49, 23.37, 0.0), (-50.49, 23.37, 9.0), (-29.26, 23.37, 9.0)], [], [(0, 1, 5, 4), (2, 3, 7, 6), (4, 5, 9, 10), (10, 9, 6, 7), (5, 1, 8, 9), (9, 8, 2, 6), (0, 4, 12, 11), (7, 3, 13, 14), (7, 14, 15, 10), (4, 10, 15, 12)])
_uv = me_cube_002.uv_layers.new(name='UVTex')
_uv.uv.foreach_set('vector', [0.7812, 0.03125, 0.9688, 0.03125, 0.9688, 0.2188, 0.7812, 0.2188, 0.7812, 0.03125, 0.9688, 0.03125, 0.9688, 0.2188, 0.7812, 0.2188, 0.7812, 0.03125, 0.9688, 0.03125, 0.9688, 0.2188, 0.7812, 0.2188, 0.7812, 0.03125, 0.9688, 0.03125, 0.9688, 0.2188, 0.7812, 0.2188, 0.7812, 0.03125, 0.9688, 0.03125, 0.9688, 0.2188, 0.7812, 0.2188, 0.7812, 0.03125, 0.9688, 0.03125, 0.9688, 0.2188, 0.7812, 0.2188, 0.7812, 0.03125, 0.9688, 0.03125, 0.9688, 0.2188, 0.7812, 0.2188, 0.7812, 0.03125, 0.9688, 0.03125, 0.9688, 0.2188, 0.7812, 0.2188, 0.7812, 0.03125, 0.9688, 0.03125, 0.9688, 0.2188, 0.7812, 0.2188, 0.7812, 0.03125, 0.9688, 0.03125, 0.9688, 0.2188, 0.7812, 0.2188])
me_cube_002.materials.append(mat_material)
me_cube_002.use_remesh_preserve_volume = False
me_cube_002.use_remesh_preserve_attributes = False
me_cube_002.use_mirror_vertex_groups = False
me_cube_002.update()

# ---- objects
ob_cube_002 = bpy.data.objects.new('Cube.002', me_cube_028)
ob_cube_023 = bpy.data.objects.new('Cube.023', me_cube_027)
ob_cube_025 = bpy.data.objects.new('Cube.025', me_cube_003)
ob_cube_022 = bpy.data.objects.new('Cube.022', me_cube_023)
ob_cube_021 = bpy.data.objects.new('Cube.021', me_cube_022)
ob_cube_020 = bpy.data.objects.new('Cube.020', me_cube_021)
ob_cube_019 = bpy.data.objects.new('Cube.019', me_cube_020)
ob_cube_018 = bpy.data.objects.new('Cube.018', me_cube_019)
ob_cube_017 = bpy.data.objects.new('Cube.017', me_cube_018)
ob_cube_016 = bpy.data.objects.new('Cube.016', me_cube_017)
ob_cube_015 = bpy.data.objects.new('Cube.015', me_cube_016)
ob_cube_014 = bpy.data.objects.new('Cube.014', me_cube_015)
ob_cube_012 = bpy.data.objects.new('Cube.012', me_cube_012)
ob_cube_011 = bpy.data.objects.new('Cube.011', me_cube_011)
ob_cube_010 = bpy.data.objects.new('Cube.010', me_cube_010)
ob_cube_009 = bpy.data.objects.new('Cube.009', me_cube_009)
ob_cube_008 = bpy.data.objects.new('Cube.008', me_cube_008)
ob_cube_007 = bpy.data.objects.new('Cube.007', me_cube_007)
ob_cube_006 = bpy.data.objects.new('Cube.006', me_cube_006)
ob_cube_005 = bpy.data.objects.new('Cube.005', me_cube_005)
ob_cube_004 = bpy.data.objects.new('Cube.004', me_cube_004)
ob_cube = bpy.data.objects.new('Cube', me_cube_001)
ob_interior = bpy.data.objects.new('Interior', me_cube_002)

# ---- transforms, parenting, visibility, modifiers, constraints
ob_cube_002.location = (-38.22, -11.3, 1.0)
ob_cube_002.lock_rotations_4d = False
ob_cube_002.empty_display_type = 'ARROWS'
ob_cube_002.lineart.crease_threshold = 0.0
ob_cube_023.location = (-96.73, -11.3, 1.0)
ob_cube_023.lock_rotations_4d = False
ob_cube_023.empty_display_type = 'ARROWS'
ob_cube_023.lineart.crease_threshold = 0.0
ob_cube_025.location = (-2.868, 2.161, 11.0)
ob_cube_025.rotation_euler = (0.0, -0.0, -3.142)
ob_cube_025.lock_rotations_4d = False
ob_cube_025.empty_display_type = 'ARROWS'
ob_cube_025.lineart.crease_threshold = 0.0
ob_cube_022.location = (-58.52, -11.1, 1.0)
ob_cube_022.lock_rotations_4d = False
ob_cube_022.empty_display_type = 'ARROWS'
ob_cube_022.lineart.crease_threshold = 0.0
ob_cube_021.location = (-58.52, -10.9, 1.0)
ob_cube_021.lock_rotations_4d = False
ob_cube_021.empty_display_type = 'ARROWS'
ob_cube_021.lineart.crease_threshold = 0.0
ob_cube_020.location = (-58.52, -10.7, 1.0)
ob_cube_020.lock_rotations_4d = False
ob_cube_020.empty_display_type = 'ARROWS'
ob_cube_020.lineart.crease_threshold = 0.0
ob_cube_019.location = (-58.52, -10.5, 1.0)
ob_cube_019.lock_rotations_4d = False
ob_cube_019.empty_display_type = 'ARROWS'
ob_cube_019.lineart.crease_threshold = 0.0
ob_cube_018.location = (-58.52, -10.5, 1.0)
ob_cube_018.lock_rotations_4d = False
ob_cube_018.empty_display_type = 'ARROWS'
ob_cube_018.lineart.crease_threshold = 0.0
ob_cube_017.location = (-58.52, -10.7, 1.0)
ob_cube_017.lock_rotations_4d = False
ob_cube_017.empty_display_type = 'ARROWS'
ob_cube_017.lineart.crease_threshold = 0.0
ob_cube_016.location = (-58.52, -10.9, 1.0)
ob_cube_016.lock_rotations_4d = False
ob_cube_016.empty_display_type = 'ARROWS'
ob_cube_016.lineart.crease_threshold = 0.0
ob_cube_015.location = (-58.52, -11.1, 1.0)
ob_cube_015.lock_rotations_4d = False
ob_cube_015.empty_display_type = 'ARROWS'
ob_cube_015.lineart.crease_threshold = 0.0
ob_cube_014.location = (-58.52, -11.3, 1.0)
ob_cube_014.lock_rotations_4d = False
ob_cube_014.empty_display_type = 'ARROWS'
ob_cube_014.lineart.crease_threshold = 0.0
ob_cube_012.location = (0.0, -11.3, 1.0)
ob_cube_012.lock_rotations_4d = False
ob_cube_012.empty_display_type = 'ARROWS'
ob_cube_012.lineart.crease_threshold = 0.0
ob_cube_011.location = (0.0, -11.1, 1.0)
ob_cube_011.lock_rotations_4d = False
ob_cube_011.empty_display_type = 'ARROWS'
ob_cube_011.lineart.crease_threshold = 0.0
ob_cube_010.location = (0.0, -10.9, 1.0)
ob_cube_010.lock_rotations_4d = False
ob_cube_010.empty_display_type = 'ARROWS'
ob_cube_010.lineart.crease_threshold = 0.0
ob_cube_009.location = (0.0, -10.7, 1.0)
ob_cube_009.lock_rotations_4d = False
ob_cube_009.empty_display_type = 'ARROWS'
ob_cube_009.lineart.crease_threshold = 0.0
ob_cube_008.location = (0.0, -10.5, 1.0)
ob_cube_008.lock_rotations_4d = False
ob_cube_008.empty_display_type = 'ARROWS'
ob_cube_008.lineart.crease_threshold = 0.0
ob_cube_007.location = (0.0, -10.5, 1.0)
ob_cube_007.lock_rotations_4d = False
ob_cube_007.empty_display_type = 'ARROWS'
ob_cube_007.lineart.crease_threshold = 0.0
ob_cube_006.location = (0.0, -10.7, 1.0)
ob_cube_006.lock_rotations_4d = False
ob_cube_006.empty_display_type = 'ARROWS'
ob_cube_006.lineart.crease_threshold = 0.0
ob_cube_005.location = (0.0, -10.9, 1.0)
ob_cube_005.lock_rotations_4d = False
ob_cube_005.empty_display_type = 'ARROWS'
ob_cube_005.lineart.crease_threshold = 0.0
ob_cube_004.location = (0.0, -11.1, 1.0)
ob_cube_004.lock_rotations_4d = False
ob_cube_004.empty_display_type = 'ARROWS'
ob_cube_004.lineart.crease_threshold = 0.0
ob_cube.location = (0.0, -10.0, 1.0)
ob_cube.lock_rotations_4d = False
ob_cube.empty_display_type = 'ARROWS'
ob_cube.lineart.crease_threshold = 0.0
ob_interior.location = (-1.907e-06, 0.0, 0.0)
ob_interior.lock_rotations_4d = False
ob_interior.empty_display_type = 'ARROWS'
ob_interior.lineart.crease_threshold = 0.0
_m = ob_interior.modifiers.new('Mirror', 'MIRROR')

# ---- collection membership
col_collection_1.objects.link(ob_cube_002)
col_collection_1.objects.link(ob_cube_023)
col_collection_1.objects.link(ob_cube_025)
col_collection_1.objects.link(ob_cube_022)
col_collection_1.objects.link(ob_cube_021)
col_collection_1.objects.link(ob_cube_020)
col_collection_1.objects.link(ob_cube_019)
col_collection_1.objects.link(ob_cube_018)
col_collection_1.objects.link(ob_cube_017)
col_collection_1.objects.link(ob_cube_016)
col_collection_1.objects.link(ob_cube_015)
col_collection_1.objects.link(ob_cube_014)
col_collection_1.objects.link(ob_cube_012)
col_collection_1.objects.link(ob_cube_011)
col_collection_1.objects.link(ob_cube_010)
col_collection_1.objects.link(ob_cube_009)
col_collection_1.objects.link(ob_cube_008)
col_collection_1.objects.link(ob_cube_007)
col_collection_1.objects.link(ob_cube_006)
col_collection_1.objects.link(ob_cube_005)
col_collection_1.objects.link(ob_cube_004)
col_collection_1.objects.link(ob_cube)
col_collection_2.objects.link(ob_interior)

# ---- scene / render settings (as saved in the file)
scene.frame_start = 1; scene.frame_end = 250; scene.frame_set(1)
scene.render.engine = 'BLENDER_EEVEE_NEXT'
scene.render.image_settings.file_format = 'JPEG'
scene.render.image_settings.color_mode = 'RGB'
scene.render.image_settings.compression = 90
scene.render.resolution_x = 800
scene.render.resolution_y = 600
scene.render.pixel_aspect_x = 100.0
scene.render.pixel_aspect_y = 100.0
scene.render.fps = 25
scene.render.dither_intensity = 0.0
scene.render.use_compositing = False
scene.render.use_sequencer = False
scene.render.bake_margin = 2
scene.render.bake_bias = 0.0
scene.render.use_stamp_time = False
scene.render.use_stamp_date = False
scene.render.use_stamp_frame = False
scene.render.use_stamp_camera = False
scene.render.use_stamp_scene = False
scene.render.use_stamp_filename = False
scene.render.use_stamp_render_time = False
scene.render.stamp_font_size = 0
scene.cycles.use_denoising = False
scene.cycles.samples = 10
scene.cycles.sampling_pattern = 'TABULATED_SOBOL'
scene.cycles.light_sampling_threshold = 0.0
scene.cycles.use_adaptive_sampling = False
scene.cycles.use_light_tree = False
scene.cycles.blur_glossy = 0.0
scene.cycles.volume_bounces = 1
scene.cycles.pixel_filter_type = 'GAUSSIAN'
scene.cycles.sample_clamp_indirect = 0.0
scene.view_settings.view_transform = 'Raw'
bpy.context.view_layer.update()

# ---- added for rendering (the .blend has no active camera): camera
cam_auto = bpy.data.cameras.new('AutoCamera')
cam_auto.lens = 50.0
cam_auto.sensor_width = 36.0
cam_auto.clip_end = 2305.64
ob_auto_camera = bpy.data.objects.new('AutoCamera', cam_auto)
scene.collection.objects.link(ob_auto_camera)
ob_auto_camera.location = (131.376, -160.985, 110.601)
ob_auto_camera.rotation_euler = (1.09748, -7.21219e-08, 0.694738)
scene.camera = ob_auto_camera
bpy.context.view_layer.update()
